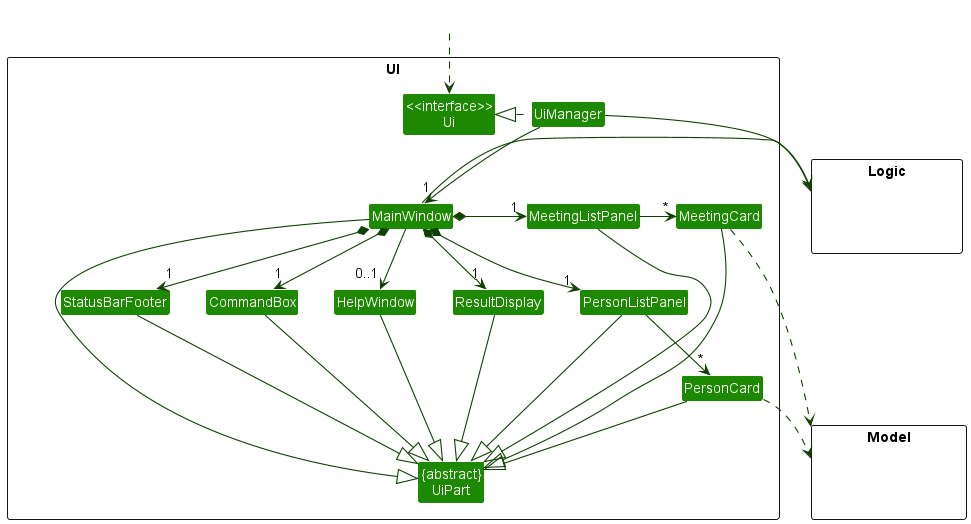

The diagram above was rendered by PlantUML. Its source (embedded in the PNG):
@startuml
!include style.puml
skinparam arrowThickness 1.1
skinparam arrowColor UI_COLOR_T4
skinparam classBackgroundColor UI_COLOR

package UI <<Rectangle>>{
Class "<<interface>>\nUi" as Ui
Class "{abstract}\nUiPart" as UiPart
Class UiManager
Class MainWindow
Class HelpWindow
Class ResultDisplay
Class PersonListPanel
Class PersonCard
Class StatusBarFooter
Class CommandBox
Class MeetingListPanel
Class MeetingCard
}

package Model <<Rectangle>> {
Class HiddenModel #FFFFFF
}

package Logic <<Rectangle>> {
Class HiddenLogic #FFFFFF
}

Class HiddenOutside #FFFFFF
HiddenOutside ..> Ui

UiManager .left.|> Ui
UiManager -down-> "1" MainWindow
MainWindow *-down->  "1" CommandBox
MainWindow *-down-> "1" ResultDisplay
MainWindow *-down-> "1" PersonListPanel
MainWindow *-down-> "1" StatusBarFooter
MainWindow *-left-> "1" MeetingListPanel
MainWindow --> "0..1" HelpWindow

PersonListPanel -down-> "*" PersonCard
MeetingListPanel -left-> "*" MeetingCard

MainWindow -left-|> UiPart

ResultDisplay --|> UiPart
CommandBox --|> UiPart
PersonListPanel --|> UiPart
PersonCard --|> UiPart
StatusBarFooter --|> UiPart
HelpWindow --|> UiPart
MeetingCard --|> UiPart
MeetingListPanel --|> UiPart

PersonCard ..> Model
MeetingCard ..> Model
UiManager -right-> Logic
MainWindow -left-> Logic

PersonListPanel -[hidden]left- HelpWindow
HelpWindow -[hidden]left- CommandBox
CommandBox -[hidden]left- ResultDisplay
ResultDisplay -[hidden]left- StatusBarFooter

MainWindow -[hidden]-|> UiPart
@enduml